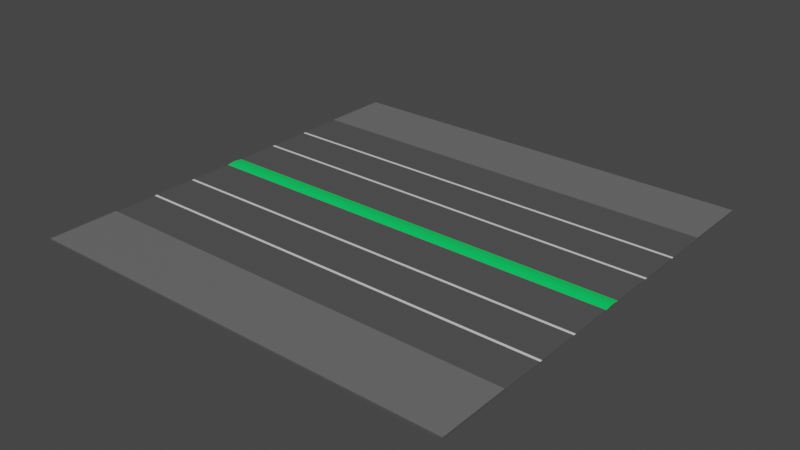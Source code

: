 # Source: roundabout.blend  (saved by Blender 2.91.10; exported with 4.5.12 LTS)
import bpy
from mathutils import Matrix  # noqa: F401  (used for matrix-valued properties, if any)

bpy.ops.wm.read_factory_settings(use_empty=True)
scene = bpy.context.scene
scene.name = 'Scene'

# ---- collections
col_collection = bpy.data.collections.new('Collection'); scene.collection.children.link(col_collection)

# ---- materials (node trees are filled in below, after node groups)
mat_material_001 = bpy.data.materials.new('Material.001')
mat_material_001.use_transparent_shadow = False
mat_material_002 = bpy.data.materials.new('Material.002')
mat_material_002.use_transparent_shadow = False
mat_material_003 = bpy.data.materials.new('Material.003')
mat_material_003.use_transparent_shadow = False
mat_material_004 = bpy.data.materials.new('Material.004')
mat_material_004.use_transparent_shadow = False

# ---- material node trees
mat_material_001.use_nodes = True; mat_material_001.node_tree.nodes.clear()
_N = mat_material_001.node_tree.nodes; _L = mat_material_001.node_tree.links
n0 = _N.new('ShaderNodeBsdfPrincipled'); n0.name = 'Principled BSDF'; n0.location = (10, 300)
n0.distribution = 'GGX'
n0.subsurface_method = 'BURLEY'
n0.inputs[0].default_value = (0.08714, 0.08714, 0.08714, 1.0)
n0.inputs[3].default_value = 1.45
n0.inputs[27].default_value = (0.0, 0.0, 0.0, 1.0)
n0.inputs[28].default_value = 1.0
n1 = _N.new('ShaderNodeOutputMaterial'); n1.name = 'Material Output'; n1.location = (300, 300)
_L.new(n0.outputs[0], n1.inputs[0])
n1.is_active_output = True
mat_material_002.use_nodes = True; mat_material_002.node_tree.nodes.clear()
_N = mat_material_002.node_tree.nodes; _L = mat_material_002.node_tree.links
n0 = _N.new('ShaderNodeBsdfPrincipled'); n0.name = 'Principled BSDF'; n0.location = (10, 300)
n0.distribution = 'GGX'
n0.subsurface_method = 'BURLEY'
n0.inputs[0].default_value = (0.0, 0.8, 0.1277, 1.0)
n0.inputs[3].default_value = 1.45
n0.inputs[27].default_value = (0.0, 0.0, 0.0, 1.0)
n0.inputs[28].default_value = 1.0
n1 = _N.new('ShaderNodeOutputMaterial'); n1.name = 'Material Output'; n1.location = (300, 300)
_L.new(n0.outputs[0], n1.inputs[0])
n1.is_active_output = True
mat_material_003.use_nodes = True; mat_material_003.node_tree.nodes.clear()
_N = mat_material_003.node_tree.nodes; _L = mat_material_003.node_tree.links
n0 = _N.new('ShaderNodeBsdfPrincipled'); n0.name = 'Principled BSDF'; n0.location = (10, 300)
n0.distribution = 'GGX'
n0.subsurface_method = 'BURLEY'
n0.inputs[3].default_value = 1.45
n0.inputs[27].default_value = (0.0, 0.0, 0.0, 1.0)
n0.inputs[28].default_value = 1.0
n1 = _N.new('ShaderNodeOutputMaterial'); n1.name = 'Material Output'; n1.location = (300, 300)
_L.new(n0.outputs[0], n1.inputs[0])
n1.is_active_output = True
mat_material_004.use_nodes = True; mat_material_004.node_tree.nodes.clear()
_N = mat_material_004.node_tree.nodes; _L = mat_material_004.node_tree.links
n0 = _N.new('ShaderNodeBsdfPrincipled'); n0.name = 'Principled BSDF'; n0.location = (10, 300)
n0.distribution = 'GGX'
n0.subsurface_method = 'BURLEY'
n0.inputs[0].default_value = (0.1523, 0.1523, 0.1523, 1.0)
n0.inputs[3].default_value = 1.45
n0.inputs[27].default_value = (0.0, 0.0, 0.0, 1.0)
n0.inputs[28].default_value = 1.0
n1 = _N.new('ShaderNodeOutputMaterial'); n1.name = 'Material Output'; n1.location = (300, 300)
_L.new(n0.outputs[0], n1.inputs[0])
n1.is_active_output = True

# ---- world
world_world = bpy.data.worlds.new('World'); scene.world = world_world
world_world.use_nodes = True; world_world.node_tree.nodes.clear()
_N = world_world.node_tree.nodes; _L = world_world.node_tree.links
n0 = _N.new('ShaderNodeOutputWorld'); n0.name = 'World Output'; n0.location = (300, 300)
n1 = _N.new('ShaderNodeBackground'); n1.name = 'Background'; n1.location = (10, 300)
n1.inputs[0].default_value = (0.05088, 0.05088, 0.05088, 1.0)
_L.new(n1.outputs[0], n0.inputs[0])
n0.is_active_output = True
world_world.color = (0.05088, 0.05088, 0.05088)
world_world.use_sun_shadow = False
world_world.sun_shadow_jitter_overblur = 0.0

# ---- meshes
me_cube_001 = bpy.data.meshes.new('Cube.001')
me_cube_001.from_pydata([(-24.0, -24.0, 0.8925), (-24.0, -24.0, 1.025), (-24.0, 24.0, 0.8925), (-24.0, 24.0, 1.025), (24.0, -24.0, 0.8925), (24.0, -24.0, 1.025), (24.0, 24.0, 0.8925), (24.0, 24.0, 1.025), (-24.0, -16.21, 0.8925), (-24.0, 16.21, 0.8925), (-24.0, 16.21, 1.025), (-24.0, -16.21, 1.025), (24.0, 16.21, 0.8925), (24.0, -16.21, 0.8925), (24.0, -16.21, 1.025), (24.0, 16.21, 1.025), (-24.0, -0.99, 1.025), (-24.0, 0.99, 1.025), (24.0, 0.99, 1.025), (24.0, -0.99, 1.025), (24.0, -0.99, 0.8925), (24.0, 0.99, 0.8925), (-24.0, 0.99, 0.8925), (-24.0, -0.99, 0.8925), (-24.0, -5.914, 1.025), (-24.0, -6.214, 1.025), (-24.0, -10.99, 1.025), (-24.0, -11.29, 1.025), (24.0, -11.29, 1.025), (24.0, -10.99, 1.025), (24.0, -6.214, 1.025), (24.0, -5.914, 1.025), (-24.0, -6.214, 0.8925), (-24.0, -5.914, 0.8925), (-24.0, -11.29, 0.8925), (-24.0, -10.99, 0.8925), (24.0, -10.99, 0.8925), (24.0, -11.29, 0.8925), (24.0, -5.914, 0.8925), (24.0, -6.214, 0.8925), (-24.0, 5.914, 1.025), (-24.0, 6.214, 1.025), (-24.0, 10.99, 1.025), (-24.0, 11.29, 1.025), (-24.0, 11.29, 0.8925), (-24.0, 10.99, 0.8925), (-24.0, 6.214, 0.8925), (-24.0, 5.914, 0.8925), (24.0, 5.914, 1.025), (24.0, 6.214, 1.025), (24.0, 10.99, 1.025), (24.0, 11.29, 1.025), (24.0, 6.214, 0.8925), (24.0, 5.914, 0.8925), (24.0, 11.29, 0.8925), (24.0, 10.99, 0.8925), (-24.0, -0.2974, 0.8925), (-24.0, 0.2974, 0.8925), (-24.0, 0.2974, 1.115), (-24.0, -0.2974, 1.115), (24.0, 0.2974, 0.8925), (24.0, -0.2974, 0.8925), (24.0, -0.2974, 1.115), (24.0, 0.2974, 1.115), (-24.0, 24.0, 1.115), (24.0, 24.0, 1.115), (24.0, 16.21, 1.115), (-24.0, 16.21, 1.115), (24.0, -24.0, 1.115), (-24.0, -24.0, 1.115), (-24.0, -16.21, 1.115), (24.0, -16.21, 1.115)], [], [(15, 7, 65, 66), (2, 3, 7, 6), (4, 5, 1, 0), (9, 10, 3, 2), (6, 7, 15, 12), (1, 5, 68, 69), (8, 13, 4, 0), (13, 14, 5, 4), (2, 6, 12, 9), (38, 33, 23, 20), (54, 44, 9, 12), (0, 1, 11, 8), (14, 13, 37, 28), (36, 35, 32, 39), (52, 46, 45, 55), (41, 49, 50, 42), (18, 17, 58, 63), (57, 58, 17, 22), (21, 18, 63, 60), (25, 32, 35, 26), (27, 34, 8, 11), (24, 31, 19, 16), (13, 8, 34, 37), (26, 29, 30, 25), (11, 14, 28, 27), (29, 36, 39, 30), (31, 38, 20, 19), (29, 26, 27, 28), (31, 24, 25, 30), (35, 36, 37, 34), (33, 38, 39, 32), (32, 25, 24, 33), (34, 27, 26, 35), (36, 29, 28, 37), (38, 31, 30, 39), (16, 23, 33, 24), (43, 51, 15, 10), (40, 47, 22, 17), (18, 21, 53, 48), (21, 22, 47, 53), (42, 45, 46, 41), (10, 9, 44, 43), (49, 52, 55, 50), (51, 54, 12, 15), (45, 42, 43, 44), (47, 40, 41, 46), (46, 52, 53, 47), (44, 54, 55, 45), (49, 41, 40, 48), (51, 43, 42, 50), (52, 49, 48, 53), (54, 51, 50, 55), (17, 18, 48, 40), (62, 59, 16, 19), (56, 61, 20, 23), (61, 62, 19, 20), (22, 21, 60, 57), (59, 62, 63, 58), (61, 56, 57, 60), (62, 61, 60, 63), (58, 57, 56, 59), (23, 16, 59, 56), (65, 64, 67, 66), (10, 15, 66, 67), (7, 3, 64, 65), (3, 10, 67, 64), (71, 70, 69, 68), (5, 14, 71, 68), (14, 11, 70, 71), (11, 1, 69, 70)])
me_cube_001.polygons.foreach_set('material_index', [0, 0, 0, 0, 0, 0, 0, 0, 0, 0, 0, 0, 0, 0, 0, 0, 1, 0, 0, 0, 0, 0, 0, 0, 0, 0, 0, 2, 2, 0, 0, 0, 0, 0, 0, 0, 0, 0, 0, 0, 0, 0, 0, 0, 0, 0, 0, 0, 2, 2, 0, 0, 0, 1, 0, 0, 0, 1, 0, 0, 0, 0, 3, 0, 0, 0, 3, 0, 0, 0])
_uv = me_cube_001.uv_layers.new(name='UVMap')
_uv.uv.foreach_set('vector', [0.625, 0.5406, 0.625, 0.5, 0.625, 0.5, 0.625, 0.5406, 0.375, 0.25, 0.625, 0.25, 0.625, 0.5, 0.375, 0.5, 0.375, 0.75, 0.625, 0.75, 0.625, 1.0, 0.375, 1.0, 0.375, 0.2094, 0.625, 0.2094, 0.625, 0.25, 0.375, 0.25, 0.375, 0.5, 0.625, 0.5, 0.625, 0.5406, 0.375, 0.5406, 0.625, 1.0, 0.625, 0.75, 0.625, 0.75, 0.625, 1.0, 0.125, 0.7094, 0.375, 0.7094, 0.375, 0.75, 0.125, 0.75, 0.375, 0.7094, 0.625, 0.7094, 0.625, 0.75, 0.375, 0.75, 0.125, 0.5, 0.375, 0.5, 0.375, 0.5406, 0.125, 0.5406, 0.375, 0.6558, 0.125, 0.6558, 0.125, 0.6302, 0.375, 0.6302, 0.375, 0.5662, 0.125, 0.5662, 0.125, 0.5406, 0.375, 0.5406, 0.375, 0.0, 0.625, 0.0, 0.625, 0.04057, 0.375, 0.04057, 0.625, 0.7094, 0.375, 0.7094, 0.375, 0.6838, 0.625, 0.6838, 0.375, 0.6822, 0.125, 0.6822, 0.125, 0.6574, 0.375, 0.6574, 0.375, 0.5926, 0.125, 0.5926, 0.125, 0.5678, 0.375, 0.5678, 0.875, 0.5926, 0.625, 0.5926, 0.625, 0.5678, 0.875, 0.5678, 0.625, 0.6198, 0.875, 0.6198, 0.875, 0.6235, 0.625, 0.6235, 0.375, 0.1265, 0.625, 0.1265, 0.625, 0.1302, 0.375, 0.1302, 0.375, 0.6198, 0.625, 0.6198, 0.625, 0.6235, 0.375, 0.6235, 0.625, 0.09264, 0.375, 0.09264, 0.375, 0.06777, 0.625, 0.06777, 0.625, 0.06621, 0.375, 0.06621, 0.375, 0.04057, 0.625, 0.04057, 0.875, 0.6558, 0.625, 0.6558, 0.625, 0.6302, 0.875, 0.6302, 0.375, 0.7094, 0.125, 0.7094, 0.125, 0.6838, 0.375, 0.6838, 0.875, 0.6822, 0.625, 0.6822, 0.625, 0.6574, 0.875, 0.6574, 0.875, 0.7094, 0.625, 0.7094, 0.625, 0.6838, 0.875, 0.6838, 0.625, 0.6822, 0.375, 0.6822, 0.375, 0.6574, 0.625, 0.6574, 0.625, 0.6558, 0.375, 0.6558, 0.375, 0.6302, 0.625, 0.6302, 0.625, 0.6822, 0.875, 0.6822, 0.875, 0.6838, 0.625, 0.6838, 0.625, 0.6558, 0.875, 0.6558, 0.875, 0.6574, 0.625, 0.6574, 0.125, 0.6822, 0.375, 0.6822, 0.375, 0.6838, 0.125, 0.6838, 0.125, 0.6558, 0.375, 0.6558, 0.375, 0.6574, 0.125, 0.6574, 0.375, 0.09264, 0.625, 0.09264, 0.625, 0.0942, 0.375, 0.0942, 0.375, 0.06621, 0.625, 0.06621, 0.625, 0.06777, 0.375, 0.06777, 0.375, 0.6822, 0.625, 0.6822, 0.625, 0.6838, 0.375, 0.6838, 0.375, 0.6558, 0.625, 0.6558, 0.625, 0.6574, 0.375, 0.6574, 0.625, 0.1198, 0.375, 0.1198, 0.375, 0.0942, 0.625, 0.0942, 0.875, 0.5662, 0.625, 0.5662, 0.625, 0.5406, 0.875, 0.5406, 0.625, 0.1558, 0.375, 0.1558, 0.375, 0.1302, 0.625, 0.1302, 0.625, 0.6198, 0.375, 0.6198, 0.375, 0.5942, 0.625, 0.5942, 0.375, 0.6198, 0.125, 0.6198, 0.125, 0.5942, 0.375, 0.5942, 0.625, 0.1822, 0.375, 0.1822, 0.375, 0.1574, 0.625, 0.1574, 0.625, 0.2094, 0.375, 0.2094, 0.375, 0.1838, 0.625, 0.1838, 0.625, 0.5926, 0.375, 0.5926, 0.375, 0.5678, 0.625, 0.5678, 0.625, 0.5662, 0.375, 0.5662, 0.375, 0.5406, 0.625, 0.5406, 0.375, 0.1822, 0.625, 0.1822, 0.625, 0.1838, 0.375, 0.1838, 0.375, 0.1558, 0.625, 0.1558, 0.625, 0.1574, 0.375, 0.1574, 0.125, 0.5926, 0.375, 0.5926, 0.375, 0.5942, 0.125, 0.5942, 0.125, 0.5662, 0.375, 0.5662, 0.375, 0.5678, 0.125, 0.5678, 0.625, 0.5926, 0.875, 0.5926, 0.875, 0.5942, 0.625, 0.5942, 0.625, 0.5662, 0.875, 0.5662, 0.875, 0.5678, 0.625, 0.5678, 0.375, 0.5926, 0.625, 0.5926, 0.625, 0.5942, 0.375, 0.5942, 0.375, 0.5662, 0.625, 0.5662, 0.625, 0.5678, 0.375, 0.5678, 0.875, 0.6198, 0.625, 0.6198, 0.625, 0.5942, 0.875, 0.5942, 0.625, 0.6265, 0.875, 0.6265, 0.875, 0.6302, 0.625, 0.6302, 0.125, 0.6265, 0.375, 0.6265, 0.375, 0.6302, 0.125, 0.6302, 0.375, 0.6265, 0.625, 0.6265, 0.625, 0.6302, 0.375, 0.6302, 0.125, 0.6198, 0.375, 0.6198, 0.375, 0.6235, 0.125, 0.6235, 0.875, 0.6265, 0.625, 0.6265, 0.625, 0.6235, 0.875, 0.6235, 0.375, 0.6265, 0.125, 0.6265, 0.125, 0.6235, 0.375, 0.6235, 0.625, 0.6265, 0.375, 0.6265, 0.375, 0.6235, 0.625, 0.6235, 0.625, 0.1265, 0.375, 0.1265, 0.375, 0.1235, 0.625, 0.1235, 0.375, 0.1198, 0.625, 0.1198, 0.625, 0.1235, 0.375, 0.1235, 0.625, 0.5, 0.875, 0.5, 0.875, 0.5406, 0.625, 0.5406, 0.875, 0.5406, 0.625, 0.5406, 0.625, 0.5406, 0.875, 0.5406, 0.625, 0.5, 0.625, 0.25, 0.625, 0.25, 0.625, 0.5, 0.625, 0.25, 0.625, 0.2094, 0.625, 0.2094, 0.625, 0.25, 0.625, 0.7094, 0.875, 0.7094, 0.875, 0.75, 0.625, 0.75, 0.625, 0.75, 0.625, 0.7094, 0.625, 0.7094, 0.625, 0.75, 0.625, 0.7094, 0.875, 0.7094, 0.875, 0.7094, 0.625, 0.7094, 0.625, 0.04057, 0.625, 0.0, 0.625, 0.0, 0.625, 0.04057])
me_cube_001.materials.append(mat_material_001)
me_cube_001.materials.append(mat_material_002)
me_cube_001.materials.append(mat_material_003)
me_cube_001.materials.append(mat_material_004)
me_cube_001.use_remesh_fix_poles = True
me_cube_001.use_remesh_preserve_attributes = False
me_cube_001.use_mirror_vertex_groups = False
me_cube_001.update()

# ---- objects
ob_cube = bpy.data.objects.new('Cube', me_cube_001)

# ---- transforms, parenting, visibility, modifiers, constraints
ob_cube.location = (0.0, 0.0, 0.0)
ob_cube.lineart.crease_threshold = 0.0

# ---- collection membership
col_collection.objects.link(ob_cube)

# ---- scene / render settings (as saved in the file)
scene.frame_start = 1; scene.frame_end = 250; scene.frame_set(1)
scene.render.engine = 'BLENDER_EEVEE_NEXT'
scene.cycles.use_denoising = False
scene.cycles.samples = 128
scene.cycles.sampling_pattern = 'TABULATED_SOBOL'
scene.cycles.use_adaptive_sampling = False
scene.cycles.use_light_tree = False
scene.view_settings.view_transform = 'Filmic'
bpy.context.view_layer.update()

# ---- added for rendering (the .blend has no active camera and no usable light): camera, sun
cam_auto = bpy.data.cameras.new('AutoCamera')
cam_auto.lens = 50.0
cam_auto.sensor_width = 36.0
cam_auto.clip_end = 1102.25
ob_auto_camera = bpy.data.objects.new('AutoCamera', cam_auto)
scene.collection.objects.link(ob_auto_camera)
ob_auto_camera.location = (62.8067, -75.368, 51.2489)
ob_auto_camera.rotation_euler = (1.09748, -7.21219e-08, 0.694738)
scene.camera = ob_auto_camera
light_auto_sun = bpy.data.lights.new('AutoSun', 'SUN')
light_auto_sun.energy = 3.0
light_auto_sun.angle = 0.0523599
ob_auto_sun = bpy.data.objects.new('AutoSun', light_auto_sun)
scene.collection.objects.link(ob_auto_sun)
ob_auto_sun.rotation_euler = (0.872665, 0.174533, 0.523599)
bpy.context.view_layer.update()
